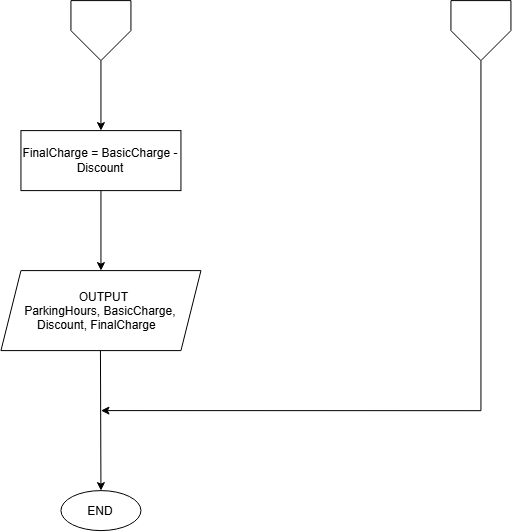

The diagram above was exported from draw.io. Its source (the exported page's mxGraphModel, read from the mxfile embedded in the PNG):
<mxGraphModel dx="1520" dy="829" grid="1" gridSize="10" guides="1" tooltips="1" connect="1" arrows="1" fold="1" page="1" pageScale="1" pageWidth="827" pageHeight="1169" math="0" shadow="0">
  <root>
    <mxCell id="WIyWlLk6GJQsqaUBKTNV-0" />
    <mxCell id="WIyWlLk6GJQsqaUBKTNV-1" parent="WIyWlLk6GJQsqaUBKTNV-0" />
    <mxCell id="44zJup4uAB15CwDJxsOa-0" parent="WIyWlLk6GJQsqaUBKTNV-1" style="ellipse;whiteSpace=wrap;html=1;shapeInside=1;" value="END" vertex="1">
      <mxGeometry height="40" width="80" x="300" y="510" as="geometry" />
    </mxCell>
    <mxCell id="44zJup4uAB15CwDJxsOa-1" parent="WIyWlLk6GJQsqaUBKTNV-1" style="shape=parallelogram;perimeter=parallelogramPerimeter;whiteSpace=wrap;html=1;shapeInside=1;fixedSize=1;" value="OUTPUT&lt;br&gt;ParkingHours,&amp;nbsp;BasicCharge,&lt;br&gt;Discount,&amp;nbsp;FinalCharge" vertex="1">
      <mxGeometry height="80" width="200" x="240" y="290" as="geometry" />
    </mxCell>
    <mxCell id="44zJup4uAB15CwDJxsOa-5" edge="1" parent="WIyWlLk6GJQsqaUBKTNV-1" style="endArrow=classic;html=1;rounded=0;exitX=0.5;exitY=1;exitDx=0;exitDy=0;entryX=0.5;entryY=0;entryDx=0;entryDy=0;" target="44zJup4uAB15CwDJxsOa-0" value="">
      <mxGeometry height="50" relative="1" width="50" as="geometry">
        <mxPoint x="339.5" y="370" as="sourcePoint" />
        <mxPoint x="339.5" y="410" as="targetPoint" />
      </mxGeometry>
    </mxCell>
    <mxCell id="-FYwnpnPyt6TBiN6eVzI-0" edge="1" parent="WIyWlLk6GJQsqaUBKTNV-1" style="edgeStyle=orthogonalEdgeStyle;rounded=0;orthogonalLoop=1;jettySize=auto;html=1;">
      <mxGeometry relative="1" as="geometry">
        <mxPoint x="339.9999999999998" y="80" as="sourcePoint" />
        <mxPoint x="340" y="150" as="targetPoint" />
      </mxGeometry>
    </mxCell>
    <mxCell id="-FYwnpnPyt6TBiN6eVzI-1" edge="1" parent="WIyWlLk6GJQsqaUBKTNV-1" style="edgeStyle=orthogonalEdgeStyle;rounded=0;orthogonalLoop=1;jettySize=auto;html=1;exitX=0.5;exitY=1;exitDx=0;exitDy=0;">
      <mxGeometry relative="1" as="geometry">
        <Array as="points">
          <mxPoint x="720" y="430" />
        </Array>
        <mxPoint x="720" y="80" as="sourcePoint" />
        <mxPoint x="340" y="430" as="targetPoint" />
      </mxGeometry>
    </mxCell>
    <mxCell id="-FYwnpnPyt6TBiN6eVzI-3" edge="1" parent="WIyWlLk6GJQsqaUBKTNV-1" source="-FYwnpnPyt6TBiN6eVzI-2" style="edgeStyle=orthogonalEdgeStyle;rounded=0;orthogonalLoop=1;jettySize=auto;html=1;entryX=0.5;entryY=0;entryDx=0;entryDy=0;" target="44zJup4uAB15CwDJxsOa-1">
      <mxGeometry relative="1" as="geometry" />
    </mxCell>
    <mxCell id="-FYwnpnPyt6TBiN6eVzI-2" parent="WIyWlLk6GJQsqaUBKTNV-1" style="rounded=0;whiteSpace=wrap;html=1;" value="FinalCharge = BasicCharge - Discount" vertex="1">
      <mxGeometry height="60" width="160" x="260" y="150" as="geometry" />
    </mxCell>
    <mxCell id="-FYwnpnPyt6TBiN6eVzI-4" parent="WIyWlLk6GJQsqaUBKTNV-1" style="verticalLabelPosition=bottom;verticalAlign=top;html=1;shape=offPageConnector;rounded=0;size=0.5;" value="" vertex="1">
      <mxGeometry height="60" width="60" x="310" y="20" as="geometry" />
    </mxCell>
    <mxCell id="-FYwnpnPyt6TBiN6eVzI-5" parent="WIyWlLk6GJQsqaUBKTNV-1" style="verticalLabelPosition=bottom;verticalAlign=top;html=1;shape=offPageConnector;rounded=0;size=0.5;" value="" vertex="1">
      <mxGeometry height="60" width="60" x="690" y="20" as="geometry" />
    </mxCell>
  </root>
</mxGraphModel>